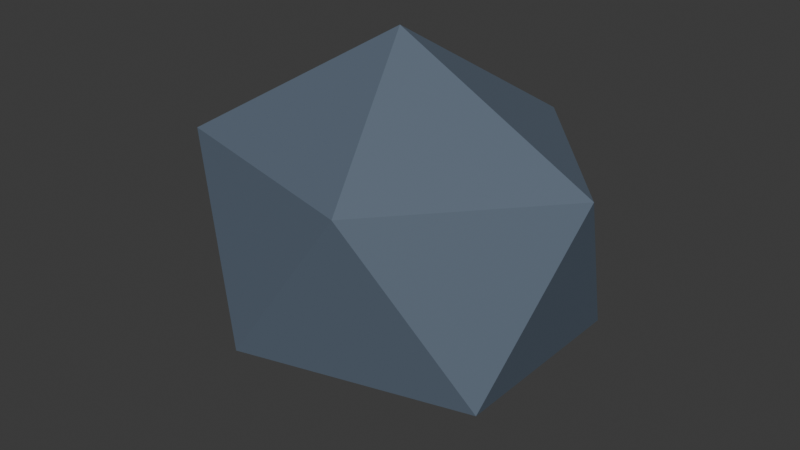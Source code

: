 # Source: basalt_ore.blend  (saved by Blender 4.4.32; exported with 4.5.12 LTS)
import bpy
from mathutils import Matrix  # noqa: F401  (used for matrix-valued properties, if any)

bpy.ops.wm.read_factory_settings(use_empty=True)
scene = bpy.context.scene
scene.name = 'Scene'

# ---- collections
col_collection = bpy.data.collections.new('Collection'); scene.collection.children.link(col_collection)

# ---- materials (node trees are filled in below, after node groups)
mat_basalt_ore_paint = bpy.data.materials.new('basalt_ore paint')
mat_basalt_ore_paint.diffuse_color = (1.0, 1.0, 1.0, 1.0)

# ---- material node trees
mat_basalt_ore_paint.use_nodes = True; mat_basalt_ore_paint.node_tree.nodes.clear()
_N = mat_basalt_ore_paint.node_tree.nodes; _L = mat_basalt_ore_paint.node_tree.links
n0 = _N.new('ShaderNodeBsdfPrincipled'); n0.name = 'Principled BSDF'; n0.location = (10, 300)
n0.inputs[2].default_value = 0.73
n1 = _N.new('ShaderNodeOutputMaterial'); n1.name = 'Material Output'; n1.location = (300, 300)
n2 = _N.new('ShaderNodeVertexColor'); n2.name = 'Color Attribute'; n2.location = (0, 0)
n2.layer_name = 'Tint'
_L.new(n0.outputs[0], n1.inputs[0])
_L.new(n2.outputs[0], n0.inputs[0])
n1.is_active_output = True

# ---- world
world_world = bpy.data.worlds.new('World'); scene.world = world_world
world_world.use_nodes = True; world_world.node_tree.nodes.clear()
_N = world_world.node_tree.nodes; _L = world_world.node_tree.links
n0 = _N.new('ShaderNodeOutputWorld'); n0.name = 'World Output'; n0.location = (300, 300)
n1 = _N.new('ShaderNodeBackground'); n1.name = 'Background'; n1.location = (10, 300)
n1.inputs[0].default_value = (0.05088, 0.05088, 0.05088, 1.0)
_L.new(n1.outputs[0], n0.inputs[0])
n0.is_active_output = True
world_world.color = (0.05088, 0.05088, 0.05088)
world_world.sun_shadow_jitter_overblur = 0.0

# ---- meshes
me_icosphere_027 = bpy.data.meshes.new('Icosphere.027')
me_icosphere_027.from_pydata([(0.0, 0.0, -1.0), (0.7236, -0.5257, -0.4472), (-0.2764, -0.8506, -0.4472), (-0.8944, 0.0, -0.4472), (-0.2764, 0.8506, -0.4472), (0.7236, 0.5257, -0.4472), (0.2764, -0.8506, 0.4472), (-0.7236, -0.5257, 0.4472), (-0.7236, 0.5257, 0.4472), (0.2764, 0.8506, 0.4472), (0.8944, 0.0, 0.4472), (0.0, 0.0, 1.0)], [], [(0, 1, 2), (1, 0, 5), (0, 2, 3), (0, 3, 4), (0, 4, 5), (1, 5, 10), (2, 1, 6), (3, 2, 7), (4, 3, 8), (5, 4, 9), (1, 10, 6), (2, 6, 7), (3, 7, 8), (4, 8, 9), (5, 9, 10), (6, 10, 11), (7, 6, 11), (8, 7, 11), (9, 8, 11), (10, 9, 11)])
_uv = me_icosphere_027.uv_layers.new(name='UVMap')
_uv.uv.foreach_set('vector', [0.1818, 0.0, 0.2727, 0.1575, 0.09091, 0.1575, 0.2727, 0.1575, 0.3636, 0.0, 0.4545, 0.1575, 0.9091, 0.0, 1.0, 0.1575, 0.8182, 0.1575, 0.7273, 0.0, 0.8182, 0.1575, 0.6364, 0.1575, 0.5455, 0.0, 0.6364, 0.1575, 0.4545, 0.1575, 0.2727, 0.1575, 0.4545, 0.1575, 0.3636, 0.3149, 0.09091, 0.1575, 0.2727, 0.1575, 0.1818, 0.3149, 0.8182, 0.1575, 1.0, 0.1575, 0.9091, 0.3149, 0.6364, 0.1575, 0.8182, 0.1575, 0.7273, 0.3149, 0.4545, 0.1575, 0.6364, 0.1575, 0.5455, 0.3149, 0.2727, 0.1575, 0.3636, 0.3149, 0.1818, 0.3149, 0.09091, 0.1575, 0.1818, 0.3149, 0.0, 0.3149, 0.8182, 0.1575, 0.9091, 0.3149, 0.7273, 0.3149, 0.6364, 0.1575, 0.7273, 0.3149, 0.5455, 0.3149, 0.4545, 0.1575, 0.5455, 0.3149, 0.3636, 0.3149, 0.1818, 0.3149, 0.3636, 0.3149, 0.2727, 0.4724, 0.0, 0.3149, 0.1818, 0.3149, 0.09091, 0.4724, 0.7273, 0.3149, 0.9091, 0.3149, 0.8182, 0.4724, 0.5455, 0.3149, 0.7273, 0.3149, 0.6364, 0.4724, 0.3636, 0.3149, 0.5455, 0.3149, 0.4545, 0.4724])
_ca = me_icosphere_027.color_attributes.new('Tint', 'FLOAT_COLOR', 'CORNER')
_ca.data.foreach_set('color', [0.0999, 0.1356, 0.1845, 1.0, 0.0999, 0.1356, 0.1845, 1.0, 0.0999, 0.1356, 0.1845, 1.0, 0.0999, 0.1356, 0.1845, 1.0, 0.0999, 0.1356, 0.1845, 1.0, 0.0999, 0.1356, 0.1845, 1.0, 0.0999, 0.1356, 0.1845, 1.0, 0.0999, 0.1356, 0.1845, 1.0, 0.0999, 0.1356, 0.1845, 1.0, 0.0999, 0.1356, 0.1845, 1.0, 0.0999, 0.1356, 0.1845, 1.0, 0.0999, 0.1356, 0.1845, 1.0, 0.0999, 0.1356, 0.1845, 1.0, 0.0999, 0.1356, 0.1845, 1.0, 0.0999, 0.1356, 0.1845, 1.0, 0.0999, 0.1356, 0.1845, 1.0, 0.0999, 0.1356, 0.1845, 1.0, 0.0999, 0.1356, 0.1845, 1.0, 0.0999, 0.1356, 0.1845, 1.0, 0.0999, 0.1356, 0.1845, 1.0, 0.0999, 0.1356, 0.1845, 1.0, 0.0999, 0.1356, 0.1845, 1.0, 0.0999, 0.1356, 0.1845, 1.0, 0.0999, 0.1356, 0.1845, 1.0, 0.0999, 0.1356, 0.1845, 1.0, 0.0999, 0.1356, 0.1845, 1.0, 0.0999, 0.1356, 0.1845, 1.0, 0.0999, 0.1356, 0.1845, 1.0, 0.0999, 0.1356, 0.1845, 1.0, 0.0999, 0.1356, 0.1845, 1.0, 0.0999, 0.1356, 0.1845, 1.0, 0.0999, 0.1356, 0.1845, 1.0, 0.0999, 0.1356, 0.1845, 1.0, 0.0999, 0.1356, 0.1845, 1.0, 0.0999, 0.1356, 0.1845, 1.0, 0.0999, 0.1356, 0.1845, 1.0, 0.0999, 0.1356, 0.1845, 1.0, 0.0999, 0.1356, 0.1845, 1.0, 0.0999, 0.1356, 0.1845, 1.0, 0.0999, 0.1356, 0.1845, 1.0, 0.0999, 0.1356, 0.1845, 1.0, 0.0999, 0.1356, 0.1845, 1.0, 0.0999, 0.1356, 0.1845, 1.0, 0.0999, 0.1356, 0.1845, 1.0, 0.0999, 0.1356, 0.1845, 1.0, 0.0999, 0.1356, 0.1845, 1.0, 0.0999, 0.1356, 0.1845, 1.0, 0.0999, 0.1356, 0.1845, 1.0, 0.0999, 0.1356, 0.1845, 1.0, 0.0999, 0.1356, 0.1845, 1.0, 0.0999, 0.1356, 0.1845, 1.0, 0.0999, 0.1356, 0.1845, 1.0, 0.0999, 0.1356, 0.1845, 1.0, 0.0999, 0.1356, 0.1845, 1.0, 0.0999, 0.1356, 0.1845, 1.0, 0.0999, 0.1356, 0.1845, 1.0, 0.0999, 0.1356, 0.1845, 1.0, 0.0999, 0.1356, 0.1845, 1.0, 0.0999, 0.1356, 0.1845, 1.0, 0.0999, 0.1356, 0.1845, 1.0])
me_icosphere_027.materials.append(mat_basalt_ore_paint)
me_icosphere_027.update()

# ---- objects
ob_basalt_ore = bpy.data.objects.new('Basalt_Ore', None)
ob_mineral = bpy.data.objects.new('mineral', me_icosphere_027)

# ---- transforms, parenting, visibility, modifiers, constraints
ob_basalt_ore.location = (0.0, 0.0, 0.0)
ob_mineral.parent = ob_basalt_ore
ob_mineral.location = (0.0, 0.0, 0.2)
ob_mineral.scale = (0.28, 0.23, 0.24)

# ---- collection membership
col_collection.objects.link(ob_basalt_ore)
col_collection.objects.link(ob_mineral)

# ---- scene / render settings (as saved in the file)
scene.frame_start = 1; scene.frame_end = 250; scene.frame_set(1)
scene.render.engine = 'BLENDER_EEVEE_NEXT'
bpy.context.view_layer.update()

# ---- added for rendering (the .blend has no active camera and no usable light): camera, sun
cam_auto = bpy.data.cameras.new('AutoCamera')
cam_auto.lens = 50.0
cam_auto.sensor_width = 36.0
cam_auto.clip_end = 1000.0
ob_auto_camera = bpy.data.objects.new('AutoCamera', cam_auto)
scene.collection.objects.link(ob_auto_camera)
ob_auto_camera.location = (0.736929, -0.884314, 0.789543)
ob_auto_camera.rotation_euler = (1.09748, -7.21219e-08, 0.694738)
scene.camera = ob_auto_camera
light_auto_sun = bpy.data.lights.new('AutoSun', 'SUN')
light_auto_sun.energy = 3.0
light_auto_sun.angle = 0.0523599
ob_auto_sun = bpy.data.objects.new('AutoSun', light_auto_sun)
scene.collection.objects.link(ob_auto_sun)
ob_auto_sun.rotation_euler = (0.872665, 0.174533, 0.523599)
bpy.context.view_layer.update()
